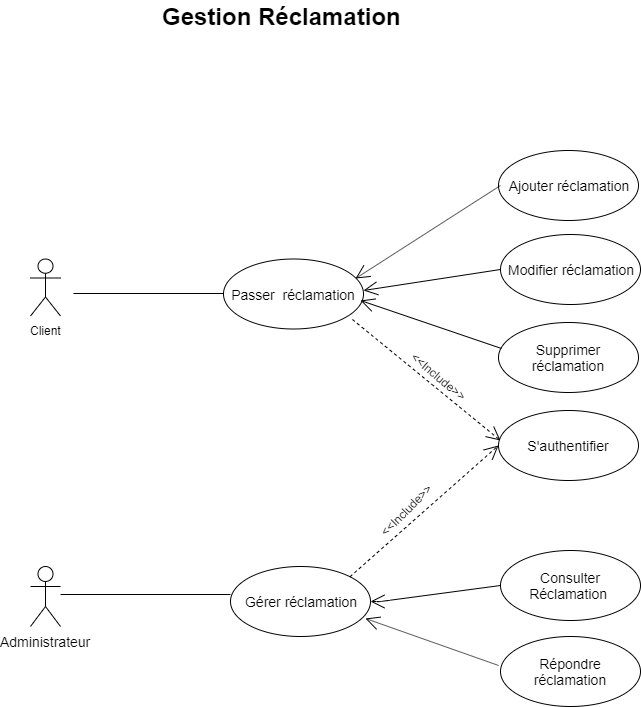

The diagram above was exported from draw.io. Its source (the exported page's mxGraphModel, read from the mxfile embedded in the PNG):
<mxGraphModel dx="854" dy="2806" grid="1" gridSize="10" guides="1" tooltips="1" connect="1" arrows="1" fold="1" page="1" pageScale="1" pageWidth="827" pageHeight="1169" math="0" shadow="0">
  <root>
    <mxCell id="0" />
    <mxCell id="1" parent="0" />
    <mxCell id="Zp5YuFrjlItgwnhvyyl3-4" value="&lt;span style=&quot;font-size: 14px&quot;&gt;Gérer&amp;nbsp;réclamation&lt;/span&gt;" style="ellipse;whiteSpace=wrap;html=1;" parent="1" vertex="1">
      <mxGeometry x="350" y="-744" width="140" height="70" as="geometry" />
    </mxCell>
    <mxCell id="Zp5YuFrjlItgwnhvyyl3-5" value="&lt;span style=&quot;font-size: 14px&quot;&gt;S'authentifier&lt;/span&gt;" style="ellipse;whiteSpace=wrap;html=1;" parent="1" vertex="1">
      <mxGeometry x="618" y="-900" width="140" height="70" as="geometry" />
    </mxCell>
    <mxCell id="Zp5YuFrjlItgwnhvyyl3-6" value="&lt;span style=&quot;font-size: 14px&quot;&gt;Consulter Réclamation&amp;nbsp;&lt;/span&gt;" style="ellipse;whiteSpace=wrap;html=1;" parent="1" vertex="1">
      <mxGeometry x="620" y="-760" width="140" height="70" as="geometry" />
    </mxCell>
    <mxCell id="Zp5YuFrjlItgwnhvyyl3-7" value="&lt;span style=&quot;font-size: 14px&quot;&gt;Répondre réclamation&lt;/span&gt;" style="ellipse;whiteSpace=wrap;html=1;" parent="1" vertex="1">
      <mxGeometry x="620" y="-674" width="140" height="70" as="geometry" />
    </mxCell>
    <mxCell id="Zp5YuFrjlItgwnhvyyl3-9" value="" style="endArrow=open;endFill=1;endSize=12;html=1;dashed=1;entryX=0;entryY=0.5;entryDx=0;entryDy=0;exitX=1;exitY=0;exitDx=0;exitDy=0;" parent="1" source="Zp5YuFrjlItgwnhvyyl3-4" target="Zp5YuFrjlItgwnhvyyl3-5" edge="1">
      <mxGeometry width="160" relative="1" as="geometry">
        <mxPoint x="480" y="-724" as="sourcePoint" />
        <mxPoint x="540" y="-654" as="targetPoint" />
      </mxGeometry>
    </mxCell>
    <mxCell id="Zp5YuFrjlItgwnhvyyl3-10" value="" style="endArrow=open;endFill=1;endSize=12;html=1;entryX=1;entryY=0.5;entryDx=0;entryDy=0;exitX=0;exitY=0.5;exitDx=0;exitDy=0;" parent="1" source="Zp5YuFrjlItgwnhvyyl3-6" target="Zp5YuFrjlItgwnhvyyl3-4" edge="1">
      <mxGeometry width="160" relative="1" as="geometry">
        <mxPoint x="350" y="-514" as="sourcePoint" />
        <mxPoint x="510" y="-514" as="targetPoint" />
        <Array as="points">
          <mxPoint x="500" y="-709" />
        </Array>
      </mxGeometry>
    </mxCell>
    <mxCell id="Zp5YuFrjlItgwnhvyyl3-11" value="" style="endArrow=open;endFill=1;endSize=12;html=1;exitX=-0.014;exitY=0.414;exitDx=0;exitDy=0;exitPerimeter=0;entryX=0.964;entryY=0.743;entryDx=0;entryDy=0;entryPerimeter=0;" parent="1" source="Zp5YuFrjlItgwnhvyyl3-7" edge="1" target="Zp5YuFrjlItgwnhvyyl3-4">
      <mxGeometry width="160" relative="1" as="geometry">
        <mxPoint x="623.5651493588136" y="-674.4326216218254" as="sourcePoint" />
        <mxPoint x="490" y="-709" as="targetPoint" />
      </mxGeometry>
    </mxCell>
    <mxCell id="Zp5YuFrjlItgwnhvyyl3-13" value="&lt;font style=&quot;font-size: 14px&quot;&gt;Administrateur&lt;/font&gt;" style="shape=umlActor;verticalLabelPosition=bottom;labelBackgroundColor=#ffffff;verticalAlign=top;html=1;" parent="1" vertex="1">
      <mxGeometry x="150" y="-744" width="30" height="60" as="geometry" />
    </mxCell>
    <mxCell id="Zp5YuFrjlItgwnhvyyl3-14" value="" style="endArrow=none;html=1;entryX=0;entryY=0.4;entryDx=0;entryDy=0;entryPerimeter=0;" parent="1" target="Zp5YuFrjlItgwnhvyyl3-4" edge="1">
      <mxGeometry width="50" height="50" relative="1" as="geometry">
        <mxPoint x="180" y="-716" as="sourcePoint" />
        <mxPoint x="170" y="-510" as="targetPoint" />
      </mxGeometry>
    </mxCell>
    <mxCell id="Zp5YuFrjlItgwnhvyyl3-15" value="&amp;lt;&amp;lt;Include&amp;gt;&amp;gt;" style="text;html=1;resizable=0;points=[];autosize=1;align=left;verticalAlign=top;spacingTop=-4;rotation=-45;direction=south;" parent="1" vertex="1">
      <mxGeometry x="520" y="-800" width="20" height="80" as="geometry" />
    </mxCell>
    <mxCell id="Zp5YuFrjlItgwnhvyyl3-19" value="&lt;b&gt;&lt;font style=&quot;font-size: 24px&quot;&gt;Gestion&amp;nbsp;&lt;/font&gt;&lt;/b&gt;&lt;span style=&quot;font-size: 24px&quot;&gt;&lt;b&gt;Réclamation&lt;/b&gt;&lt;/span&gt;" style="text;html=1;resizable=0;points=[];autosize=1;align=left;verticalAlign=top;spacingTop=-4;" parent="1" vertex="1">
      <mxGeometry x="280" y="-1310" width="250" height="20" as="geometry" />
    </mxCell>
    <mxCell id="_rG4cbCAk-OY6V3eM7Bx-1" value="&lt;span style=&quot;font-size: 14px&quot;&gt;Passer&amp;nbsp; réclamation&lt;/span&gt;" style="ellipse;whiteSpace=wrap;html=1;" vertex="1" parent="1">
      <mxGeometry x="343" y="-1051.5" width="140" height="70" as="geometry" />
    </mxCell>
    <mxCell id="_rG4cbCAk-OY6V3eM7Bx-2" value="Client" style="shape=umlActor;verticalLabelPosition=bottom;labelBackgroundColor=#ffffff;verticalAlign=top;html=1;outlineConnect=0;" vertex="1" parent="1">
      <mxGeometry x="150" y="-1051.5" width="30" height="57" as="geometry" />
    </mxCell>
    <mxCell id="_rG4cbCAk-OY6V3eM7Bx-8" value="" style="endArrow=none;html=1;" edge="1" parent="1">
      <mxGeometry width="50" height="50" relative="1" as="geometry">
        <mxPoint x="193" y="-1017" as="sourcePoint" />
        <mxPoint x="343" y="-1017" as="targetPoint" />
      </mxGeometry>
    </mxCell>
    <mxCell id="_rG4cbCAk-OY6V3eM7Bx-9" value="&lt;span style=&quot;font-size: 14px&quot;&gt;Ajouter&amp;nbsp;&lt;/span&gt;&lt;span style=&quot;font-size: 14px&quot;&gt;réclamation&lt;/span&gt;" style="ellipse;whiteSpace=wrap;html=1;" vertex="1" parent="1">
      <mxGeometry x="618" y="-1160" width="140" height="70" as="geometry" />
    </mxCell>
    <mxCell id="_rG4cbCAk-OY6V3eM7Bx-10" value="&lt;span style=&quot;font-size: 14px&quot;&gt;Modifier&amp;nbsp;réclamation&lt;/span&gt;" style="ellipse;whiteSpace=wrap;html=1;" vertex="1" parent="1">
      <mxGeometry x="620" y="-1076" width="140" height="70" as="geometry" />
    </mxCell>
    <mxCell id="_rG4cbCAk-OY6V3eM7Bx-11" value="&lt;span style=&quot;font-size: 14px&quot;&gt;Supprimer réclamation&lt;/span&gt;" style="ellipse;whiteSpace=wrap;html=1;" vertex="1" parent="1">
      <mxGeometry x="618" y="-988" width="140" height="70" as="geometry" />
    </mxCell>
    <mxCell id="_rG4cbCAk-OY6V3eM7Bx-15" value="" style="endArrow=open;endFill=1;endSize=12;html=1;entryX=0.943;entryY=0.279;entryDx=0;entryDy=0;exitX=0;exitY=0.5;exitDx=0;exitDy=0;entryPerimeter=0;" edge="1" parent="1" target="_rG4cbCAk-OY6V3eM7Bx-1">
      <mxGeometry width="160" relative="1" as="geometry">
        <mxPoint x="620" y="-1125" as="sourcePoint" />
        <mxPoint x="469.4974746830583" y="-1089.7487373415292" as="targetPoint" />
      </mxGeometry>
    </mxCell>
    <mxCell id="_rG4cbCAk-OY6V3eM7Bx-16" value="" style="endArrow=open;endFill=1;endSize=12;html=1;exitX=0;exitY=0.5;exitDx=0;exitDy=0;" edge="1" parent="1" source="_rG4cbCAk-OY6V3eM7Bx-10">
      <mxGeometry width="160" relative="1" as="geometry">
        <mxPoint x="630" y="-1115" as="sourcePoint" />
        <mxPoint x="483" y="-1020" as="targetPoint" />
      </mxGeometry>
    </mxCell>
    <mxCell id="_rG4cbCAk-OY6V3eM7Bx-17" value="" style="endArrow=open;endFill=1;endSize=12;html=1;exitX=0.021;exitY=0.371;exitDx=0;exitDy=0;exitPerimeter=0;" edge="1" parent="1" source="_rG4cbCAk-OY6V3eM7Bx-11">
      <mxGeometry width="160" relative="1" as="geometry">
        <mxPoint x="630" y="-1031" as="sourcePoint" />
        <mxPoint x="480" y="-1010" as="targetPoint" />
      </mxGeometry>
    </mxCell>
    <mxCell id="_rG4cbCAk-OY6V3eM7Bx-18" value="" style="endArrow=open;endFill=1;endSize=12;html=1;dashed=1;exitX=0.921;exitY=0.864;exitDx=0;exitDy=0;exitPerimeter=0;" edge="1" parent="1" source="_rG4cbCAk-OY6V3eM7Bx-1">
      <mxGeometry width="160" relative="1" as="geometry">
        <mxPoint x="430" y="-734" as="sourcePoint" />
        <mxPoint x="620" y="-870" as="targetPoint" />
      </mxGeometry>
    </mxCell>
    <mxCell id="_rG4cbCAk-OY6V3eM7Bx-20" value="&amp;lt;&amp;lt;Include&amp;gt;&amp;gt;" style="text;html=1;resizable=0;points=[];autosize=1;align=left;verticalAlign=top;spacingTop=-4;rotation=40;direction=south;" vertex="1" parent="1">
      <mxGeometry x="509" y="-967" width="20" height="80" as="geometry" />
    </mxCell>
  </root>
</mxGraphModel>